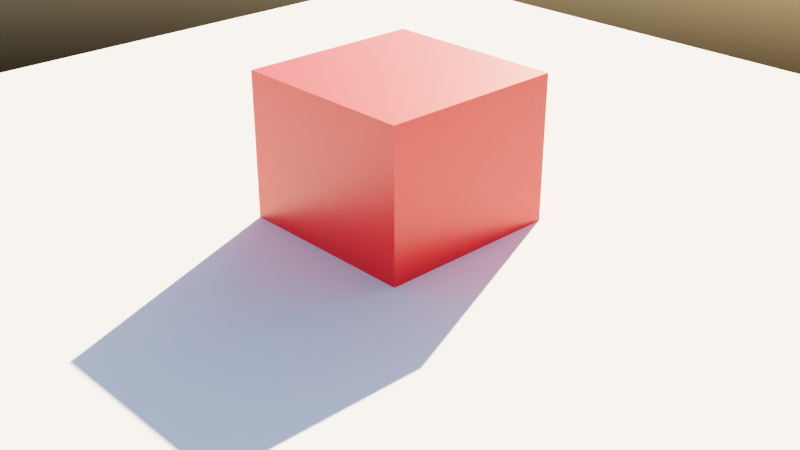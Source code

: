 # Source: superbaker-test.blend  (saved by Blender 2.92.15; exported with 4.5.12 LTS)
import bpy
from mathutils import Matrix  # noqa: F401  (used for matrix-valued properties, if any)

bpy.ops.wm.read_factory_settings(use_empty=True)
scene = bpy.context.scene
scene.name = 'Scene'

# ---- collections
col_collection = bpy.data.collections.new('Collection'); scene.collection.children.link(col_collection)

# ---- materials (node trees are filled in below, after node groups)
mat_material = bpy.data.materials.new('Material')
mat_material.alpha_threshold = 0.0
mat_material.line_color = (0.0, 0.0, 0.0, 1.0)

# ---- material node trees
mat_material.use_nodes = True; mat_material.node_tree.nodes.clear()
_N = mat_material.node_tree.nodes; _L = mat_material.node_tree.links
n0 = _N.new('ShaderNodeOutputMaterial'); n0.name = 'Material Output'; n0.location = (300, 300)
n1 = _N.new('ShaderNodeBsdfPrincipled'); n1.name = 'Principled BSDF'; n1.location = (10, 300)
n1.distribution = 'GGX'
n1.subsurface_method = 'BURLEY'
n1.inputs[0].default_value = (0.8, 0.0004557, 0.0, 1.0)
n1.inputs[2].default_value = 0.4
n1.inputs[3].default_value = 1.45
n1.inputs[27].default_value = (0.0, 0.0, 0.0, 1.0)
n1.inputs[28].default_value = 1.0
_L.new(n1.outputs[0], n0.inputs[0])
n0.is_active_output = True

# ---- world
world_world = bpy.data.worlds.new('World'); scene.world = world_world
world_world.use_nodes = True; world_world.node_tree.nodes.clear()
_N = world_world.node_tree.nodes; _L = world_world.node_tree.links
n0 = _N.new('ShaderNodeOutputWorld'); n0.name = 'World Output'; n0.location = (300, 300)
n1 = _N.new('ShaderNodeBackground'); n1.name = 'Background'; n1.location = (10, 300)
n1.inputs[1].default_value = 0.3
n2 = _N.new('ShaderNodeTexSky'); n2.name = 'Sky Texture'; n2.location = (-190, 280)
n2.sun_elevation = 0.4887
n2.sun_rotation = -0.3805
_L.new(n1.outputs[0], n0.inputs[0])
_L.new(n2.outputs[0], n1.inputs[0])
n0.is_active_output = True
world_world.color = (0.05088, 0.05088, 0.05088)
world_world.use_sun_shadow = False
world_world.sun_shadow_jitter_overblur = 0.0

# ---- cameras
cam_camera = bpy.data.cameras.new('Camera')
cam_camera.clip_end = 100.0
cam_camera.ortho_scale = 7.314

# ---- meshes
me_cube = bpy.data.meshes.new('Cube')
me_cube.from_pydata([(1.0, 1.0, 1.0), (1.0, 1.0, -1.0), (1.0, -1.0, 1.0), (1.0, -1.0, -1.0), (-1.0, 1.0, 1.0), (-1.0, 1.0, -1.0), (-1.0, -1.0, 1.0), (-1.0, -1.0, -1.0)], [], [(0, 4, 6, 2), (3, 2, 6, 7), (7, 6, 4, 5), (5, 1, 3, 7), (1, 0, 2, 3), (5, 4, 0, 1)])
_uv = me_cube.uv_layers.new(name='UVMap')
_uv.uv.foreach_set('vector', [0.625, 0.5, 0.875, 0.5, 0.875, 0.75, 0.625, 0.75, 0.375, 0.75, 0.625, 0.75, 0.625, 1.0, 0.375, 1.0, 0.375, 0.0, 0.625, 0.0, 0.625, 0.25, 0.375, 0.25, 0.125, 0.5, 0.375, 0.5, 0.375, 0.75, 0.125, 0.75, 0.375, 0.5, 0.625, 0.5, 0.625, 0.75, 0.375, 0.75, 0.375, 0.25, 0.625, 0.25, 0.625, 0.5, 0.375, 0.5])
me_cube.materials.append(mat_material)
me_cube.use_remesh_preserve_volume = False
me_cube.use_remesh_preserve_attributes = False
me_cube.use_mirror_vertex_groups = False
me_cube.update()
me_plane = bpy.data.meshes.new('Plane')
me_plane.from_pydata([(-1.0, -1.0, 0.0), (1.0, -1.0, 0.0), (-1.0, 1.0, 0.0), (1.0, 1.0, 0.0)], [], [(0, 1, 3, 2)])
_uv = me_plane.uv_layers.new(name='UVMap')
_uv.uv.foreach_set('vector', [0.0, 0.0, 1.0, 0.0, 1.0, 1.0, 0.0, 1.0])
me_plane.use_remesh_fix_poles = True
me_plane.use_remesh_preserve_attributes = False
me_plane.use_mirror_vertex_groups = False
me_plane.update()

# ---- objects
ob_cube = bpy.data.objects.new('Cube', me_cube)
ob_camera = bpy.data.objects.new('Camera', cam_camera)
ob_plane = bpy.data.objects.new('Plane', me_plane)

# ---- transforms, parenting, visibility, modifiers, constraints
ob_cube.location = (0.0, 0.0, 0.5605)
ob_cube.lock_rotations_4d = False
ob_cube.empty_display_type = 'ARROWS'
ob_cube.lineart.crease_threshold = 0.0
ob_camera.location = (7.359, -6.926, 4.958)
ob_camera.rotation_euler = (1.109, 0.0, 0.8149)
ob_camera.lock_rotations_4d = False
ob_camera.empty_display_type = 'ARROWS'
ob_camera.color = (0.0, 0.0, 0.0, 0.0)
ob_camera.display_type = 'WIRE'
ob_camera.lineart.crease_threshold = 0.0
ob_plane.location = (0.0, 0.0, 0.0)
ob_plane.scale = (7.108, 7.108, 7.108)
ob_plane.lineart.crease_threshold = 0.0

# ---- collection membership
col_collection.objects.link(ob_cube)
col_collection.objects.link(ob_camera)
col_collection.objects.link(ob_plane)

# ---- scene / render settings (as saved in the file)
scene.camera = ob_camera
scene.frame_start = 1; scene.frame_end = 250; scene.frame_set(1)
scene.render.engine = 'CYCLES'
scene.cycles.use_denoising = False
scene.cycles.samples = 128
scene.cycles.sampling_pattern = 'TABULATED_SOBOL'
scene.cycles.use_adaptive_sampling = False
scene.cycles.use_light_tree = False
scene.view_settings.view_transform = 'Filmic'
bpy.context.view_layer.update()
